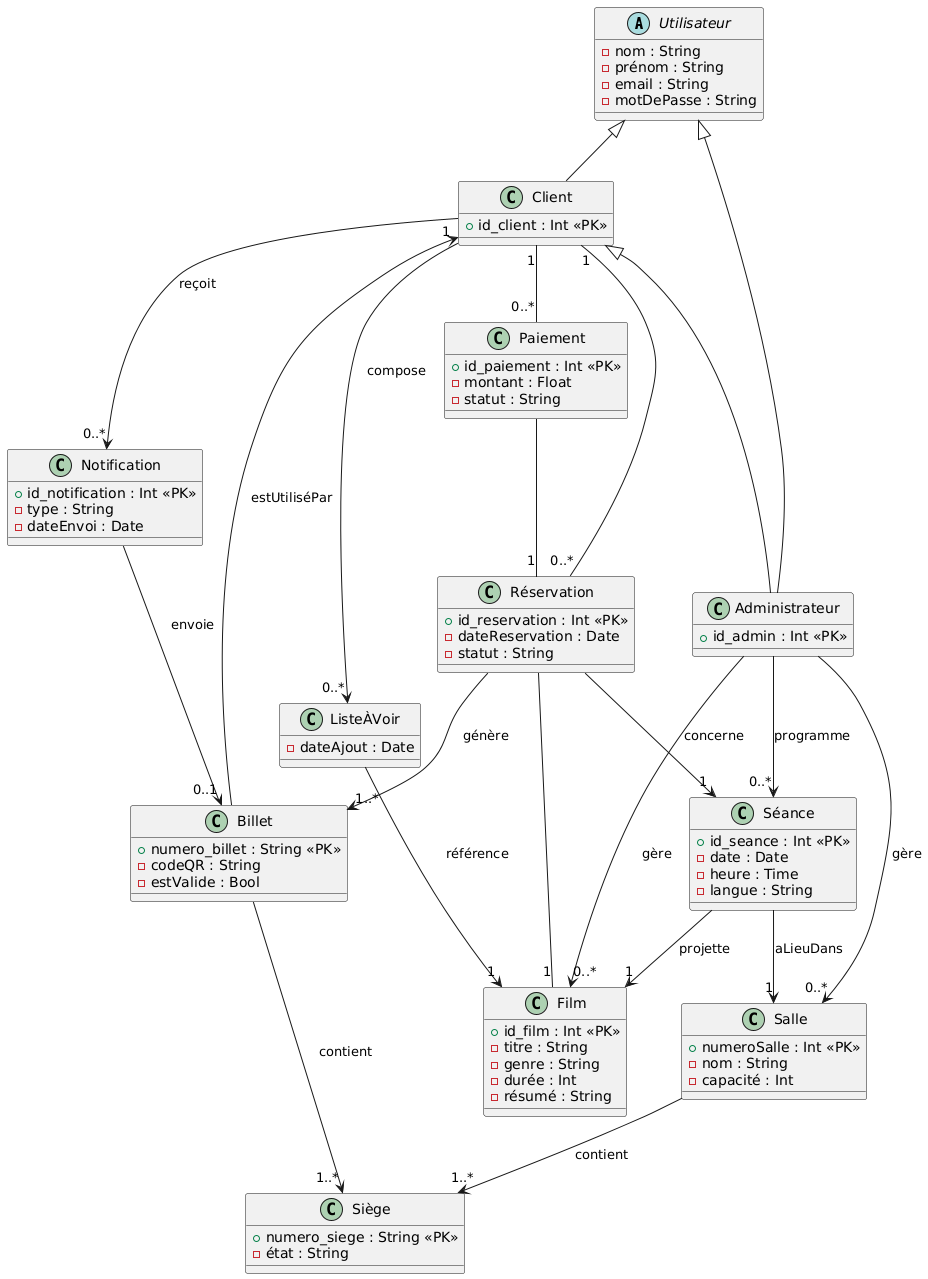

The diagram above was rendered by PlantUML. Its source (embedded in the PNG):
@startuml
abstract class Utilisateur {
 
  - nom : String
  - prénom : String
  - email : String
  - motDePasse : String
}

class Client {
  + id_client : Int <<PK>>
}

class Administrateur {
  + id_admin : Int <<PK>>
}

Utilisateur <|-- Client
Utilisateur <|-- Administrateur
Client <|-- Administrateur

class Film {
  + id_film : Int <<PK>>
  - titre : String
  - genre : String
  - durée : Int
  - résumé : String
}

class Réservation {
  + id_reservation : Int <<PK>>
  - dateReservation : Date
  - statut : String
}

class Paiement {
  + id_paiement : Int <<PK>>
  - montant : Float
  - statut : String
}

class Salle {
  + numeroSalle : Int <<PK>>
  - nom : String
  - capacité : Int
}

class Séance {
  + id_seance : Int <<PK>>
  - date : Date
  - heure : Time
  - langue : String
}

class Billet {
  + numero_billet : String <<PK>>
  - codeQR : String
  - estValide : Bool
}

class Siège {
  + numero_siege : String <<PK>>
  - état : String
}

class Notification {
  + id_notification : Int <<PK>>
  - type : String
  - dateEnvoi : Date
}

class ListeÀVoir {
  - dateAjout : Date
}

' Associations principales

Client "1" -- "0..*" Réservation
Réservation -- "1" Film

Client "1" -- "0..*" Paiement
Paiement -- "1" Réservation

Réservation --> "1..*" Billet : génère
Réservation --> "1" Séance : concerne
Billet --> "1" Client : estUtiliséPar
Billet --> "1..*" Siège : contient
Séance --> "1" Film : projette
Séance --> "1" Salle : aLieuDans
Salle --> "1..*" Siège : contient
Client --> "0..*" Notification : reçoit
Notification --> "0..1" Billet : envoie
Client --> "0..*" ListeÀVoir : compose
ListeÀVoir --> "1" Film : référence
Administrateur --> "0..*" Film : gère
Administrateur --> "0..*" Salle : gère
Administrateur --> "0..*" Séance : programme
@enduml